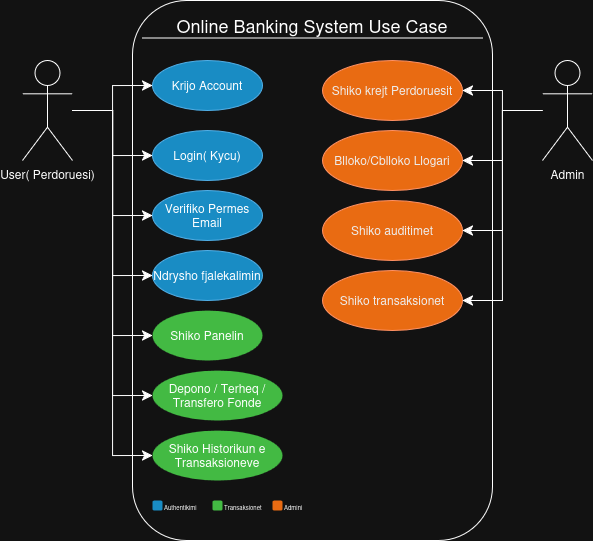

The diagram above was exported from draw.io. Its source (the exported page's mxGraphModel, read from the mxfile embedded in the PNG):
<mxGraphModel dx="1525" dy="996" grid="1" gridSize="10" guides="1" tooltips="1" connect="1" arrows="1" fold="1" page="1" pageScale="1" pageWidth="850" pageHeight="1100" math="0" shadow="0">
  <root>
    <mxCell id="0" />
    <mxCell id="1" parent="0" />
    <mxCell id="UiV3-DFd3MkYPiNV5GYF-1" parent="1" style="shape=umlActor;verticalLabelPosition=bottom;verticalAlign=top;html=1;outlineConnect=0;" value="User( Perdoruesi)" vertex="1">
      <mxGeometry height="100" width="50" x="80" y="180" as="geometry" />
    </mxCell>
    <mxCell id="UiV3-DFd3MkYPiNV5GYF-2" parent="1" style="shape=umlActor;verticalLabelPosition=bottom;verticalAlign=top;html=1;outlineConnect=0;" value="&lt;div&gt;Admin&lt;/div&gt;" vertex="1">
      <mxGeometry height="100" width="50" x="600" y="180" as="geometry" />
    </mxCell>
    <mxCell id="UiV3-DFd3MkYPiNV5GYF-5" parent="1" style="rounded=1;whiteSpace=wrap;html=1;" value="" vertex="1">
      <mxGeometry height="540" width="360" x="190" y="120" as="geometry" />
    </mxCell>
    <mxCell id="UiV3-DFd3MkYPiNV5GYF-6" parent="1" style="ellipse;whiteSpace=wrap;html=1;labelBackgroundColor=none;fillColor=#1ba1e2;fontColor=default;strokeColor=#006EAF;" value="Krijo Account" vertex="1">
      <mxGeometry height="50" width="110" x="210" y="180" as="geometry" />
    </mxCell>
    <mxCell id="UiV3-DFd3MkYPiNV5GYF-7" parent="1" style="ellipse;whiteSpace=wrap;html=1;fillColor=#fa6800;fontColor=#000000;strokeColor=#C73500;" value="Shiko krejt Perdoruesit" vertex="1">
      <mxGeometry height="60" width="140" x="380" y="180" as="geometry" />
    </mxCell>
    <mxCell id="UiV3-DFd3MkYPiNV5GYF-9" parent="1" style="ellipse;whiteSpace=wrap;html=1;labelBackgroundColor=none;fillColor=#1ba1e2;fontColor=default;strokeColor=#006EAF;" value="Login( Kycu)" vertex="1">
      <mxGeometry height="50" width="110" x="210" y="250" as="geometry" />
    </mxCell>
    <mxCell id="UiV3-DFd3MkYPiNV5GYF-10" parent="1" style="ellipse;whiteSpace=wrap;html=1;labelBackgroundColor=none;fillColor=#1ba1e2;fontColor=default;strokeColor=#006EAF;" value="Verifiko Permes Email" vertex="1">
      <mxGeometry height="50" width="110" x="210" y="310" as="geometry" />
    </mxCell>
    <mxCell id="UiV3-DFd3MkYPiNV5GYF-11" parent="1" style="ellipse;whiteSpace=wrap;html=1;labelBackgroundColor=none;fillColor=#1ba1e2;fontColor=default;strokeColor=#006EAF;" value="Ndrysho fjalekalimin" vertex="1">
      <mxGeometry height="50" width="110" x="210" y="370" as="geometry" />
    </mxCell>
    <mxCell id="UiV3-DFd3MkYPiNV5GYF-12" parent="1" style="shape=ext;double=1;rounded=1;whiteSpace=wrap;html=1;fillColor=#1ba1e2;fontColor=#ffffff;strokeColor=none;" value="" vertex="1">
      <mxGeometry height="10" width="10" x="210" y="620" as="geometry" />
    </mxCell>
    <mxCell id="UiV3-DFd3MkYPiNV5GYF-13" parent="1" style="text;html=1;whiteSpace=wrap;strokeColor=none;fillColor=none;align=left;verticalAlign=middle;rounded=0;horizontal=1;" value="&lt;font style=&quot;font-size: 6px;&quot;&gt;Authentikimi&lt;/font&gt;" vertex="1">
      <mxGeometry height="10" width="40" x="220" y="620" as="geometry" />
    </mxCell>
    <mxCell id="UiV3-DFd3MkYPiNV5GYF-14" edge="1" parent="1" source="UiV3-DFd3MkYPiNV5GYF-2" style="edgeStyle=orthogonalEdgeStyle;rounded=0;orthogonalLoop=1;jettySize=auto;html=1;entryX=1;entryY=0.5;entryDx=0;entryDy=0;fontSize=12;startSize=8;endSize=8;" target="UiV3-DFd3MkYPiNV5GYF-7">
      <mxGeometry relative="1" as="geometry" />
    </mxCell>
    <mxCell id="UiV3-DFd3MkYPiNV5GYF-16" parent="1" style="ellipse;whiteSpace=wrap;html=1;fillColor=#fa6800;fontColor=#000000;strokeColor=#C73500;" value="Blloko/Cblloko Llogari" vertex="1">
      <mxGeometry height="60" width="140" x="380" y="250" as="geometry" />
    </mxCell>
    <mxCell id="UiV3-DFd3MkYPiNV5GYF-17" edge="1" parent="1" source="UiV3-DFd3MkYPiNV5GYF-2" style="edgeStyle=orthogonalEdgeStyle;rounded=0;orthogonalLoop=1;jettySize=auto;html=1;entryX=1;entryY=0.5;entryDx=0;entryDy=0;fontSize=12;startSize=8;endSize=8;" target="UiV3-DFd3MkYPiNV5GYF-16">
      <mxGeometry relative="1" as="geometry" />
    </mxCell>
    <mxCell id="UiV3-DFd3MkYPiNV5GYF-18" parent="1" style="ellipse;whiteSpace=wrap;html=1;fillColor=#fa6800;fontColor=#000000;strokeColor=#C73500;" value="Shiko auditimet" vertex="1">
      <mxGeometry height="60" width="140" x="380" y="320" as="geometry" />
    </mxCell>
    <mxCell id="UiV3-DFd3MkYPiNV5GYF-19" edge="1" parent="1" source="UiV3-DFd3MkYPiNV5GYF-2" style="edgeStyle=orthogonalEdgeStyle;rounded=0;orthogonalLoop=1;jettySize=auto;html=1;entryX=1;entryY=0.5;entryDx=0;entryDy=0;fontSize=12;startSize=8;endSize=8;" target="UiV3-DFd3MkYPiNV5GYF-18">
      <mxGeometry relative="1" as="geometry" />
    </mxCell>
    <mxCell id="UiV3-DFd3MkYPiNV5GYF-20" parent="1" style="ellipse;whiteSpace=wrap;html=1;fillColor=#fa6800;fontColor=#000000;strokeColor=#C73500;" value="Shiko transaksionet" vertex="1">
      <mxGeometry height="60" width="140" x="380" y="390" as="geometry" />
    </mxCell>
    <mxCell id="UiV3-DFd3MkYPiNV5GYF-21" edge="1" parent="1" source="UiV3-DFd3MkYPiNV5GYF-2" style="edgeStyle=orthogonalEdgeStyle;rounded=0;orthogonalLoop=1;jettySize=auto;html=1;entryX=1;entryY=0.5;entryDx=0;entryDy=0;fontSize=12;startSize=8;endSize=8;" target="UiV3-DFd3MkYPiNV5GYF-20">
      <mxGeometry relative="1" as="geometry" />
    </mxCell>
    <mxCell id="UiV3-DFd3MkYPiNV5GYF-23" edge="1" parent="1" source="UiV3-DFd3MkYPiNV5GYF-1" style="edgeStyle=orthogonalEdgeStyle;rounded=0;orthogonalLoop=1;jettySize=auto;html=1;entryX=0;entryY=0.5;entryDx=0;entryDy=0;fontSize=12;startSize=8;endSize=8;" target="UiV3-DFd3MkYPiNV5GYF-6">
      <mxGeometry relative="1" as="geometry" />
    </mxCell>
    <mxCell id="UiV3-DFd3MkYPiNV5GYF-24" edge="1" parent="1" source="UiV3-DFd3MkYPiNV5GYF-1" style="edgeStyle=orthogonalEdgeStyle;rounded=0;orthogonalLoop=1;jettySize=auto;html=1;entryX=0;entryY=0.5;entryDx=0;entryDy=0;fontSize=12;startSize=8;endSize=8;" target="UiV3-DFd3MkYPiNV5GYF-11">
      <mxGeometry relative="1" as="geometry" />
    </mxCell>
    <mxCell id="UiV3-DFd3MkYPiNV5GYF-25" edge="1" parent="1" source="UiV3-DFd3MkYPiNV5GYF-1" style="edgeStyle=orthogonalEdgeStyle;rounded=0;orthogonalLoop=1;jettySize=auto;html=1;entryX=0;entryY=0.5;entryDx=0;entryDy=0;fontSize=12;startSize=8;endSize=8;" target="UiV3-DFd3MkYPiNV5GYF-9">
      <mxGeometry relative="1" as="geometry" />
    </mxCell>
    <mxCell id="UiV3-DFd3MkYPiNV5GYF-26" edge="1" parent="1" source="UiV3-DFd3MkYPiNV5GYF-1" style="edgeStyle=orthogonalEdgeStyle;rounded=0;orthogonalLoop=1;jettySize=auto;html=1;entryX=0;entryY=0.5;entryDx=0;entryDy=0;fontSize=12;startSize=8;endSize=8;" target="UiV3-DFd3MkYPiNV5GYF-10">
      <mxGeometry relative="1" as="geometry" />
    </mxCell>
    <mxCell id="UiV3-DFd3MkYPiNV5GYF-29" parent="1" style="shape=ext;double=1;rounded=1;whiteSpace=wrap;html=1;fillColor=#008a00;fontColor=#ffffff;strokeColor=none;" value="" vertex="1">
      <mxGeometry height="10" width="10" x="270" y="620" as="geometry" />
    </mxCell>
    <mxCell id="UiV3-DFd3MkYPiNV5GYF-30" parent="1" style="text;html=1;whiteSpace=wrap;strokeColor=none;fillColor=none;align=left;verticalAlign=middle;rounded=0;horizontal=1;" value="&lt;font style=&quot;font-size: 6px;&quot;&gt;Transaksionet&lt;/font&gt;" vertex="1">
      <mxGeometry height="10" width="40" x="280" y="620" as="geometry" />
    </mxCell>
    <mxCell id="UiV3-DFd3MkYPiNV5GYF-31" parent="1" style="shape=ext;double=1;rounded=1;whiteSpace=wrap;html=1;fillColor=#fa6800;fontColor=#000000;strokeColor=none;" value="" vertex="1">
      <mxGeometry height="10" width="10" x="330" y="620" as="geometry" />
    </mxCell>
    <mxCell id="UiV3-DFd3MkYPiNV5GYF-33" parent="1" style="text;html=1;whiteSpace=wrap;strokeColor=none;fillColor=none;align=left;verticalAlign=middle;rounded=0;horizontal=1;" value="&lt;font style=&quot;font-size: 6px;&quot;&gt;Admini&lt;/font&gt;" vertex="1">
      <mxGeometry height="10" width="40" x="340" y="620" as="geometry" />
    </mxCell>
    <mxCell id="UiV3-DFd3MkYPiNV5GYF-35" parent="1" style="ellipse;whiteSpace=wrap;html=1;labelBackgroundColor=none;fillColor=#008a00;fontColor=light-dark(#FFFFFF,#121212);strokeColor=none;" value="&lt;span style=&quot;color: light-dark(rgb(0, 0, 0), rgb(255, 255, 255));&quot;&gt;Shiko Panelin&lt;/span&gt;" vertex="1">
      <mxGeometry height="50" width="110" x="210" y="430" as="geometry" />
    </mxCell>
    <mxCell id="UiV3-DFd3MkYPiNV5GYF-36" parent="1" style="ellipse;whiteSpace=wrap;html=1;labelBackgroundColor=none;fillColor=#008a00;fontColor=light-dark(#000000,#FFFFFF);strokeColor=none;" value="Depono / Terheq / Transfero Fonde" vertex="1">
      <mxGeometry height="50" width="130" x="210" y="490" as="geometry" />
    </mxCell>
    <mxCell id="UiV3-DFd3MkYPiNV5GYF-37" parent="1" style="ellipse;whiteSpace=wrap;html=1;labelBackgroundColor=none;fillColor=#008a00;fontColor=light-dark(#FFFFFF,#121212);strokeColor=none;" value="&lt;span style=&quot;color: light-dark(rgb(0, 0, 0), rgb(255, 255, 255));&quot;&gt;Shiko Historikun e Transaksioneve&lt;/span&gt;" vertex="1">
      <mxGeometry height="50" width="130" x="210" y="550" as="geometry" />
    </mxCell>
    <mxCell id="UiV3-DFd3MkYPiNV5GYF-38" edge="1" parent="1" source="UiV3-DFd3MkYPiNV5GYF-1" style="edgeStyle=orthogonalEdgeStyle;rounded=0;orthogonalLoop=1;jettySize=auto;html=1;entryX=0;entryY=0.5;entryDx=0;entryDy=0;fontSize=12;startSize=8;endSize=8;" target="UiV3-DFd3MkYPiNV5GYF-35">
      <mxGeometry relative="1" as="geometry" />
    </mxCell>
    <mxCell id="UiV3-DFd3MkYPiNV5GYF-39" edge="1" parent="1" source="UiV3-DFd3MkYPiNV5GYF-1" style="edgeStyle=orthogonalEdgeStyle;rounded=0;orthogonalLoop=1;jettySize=auto;html=1;entryX=0;entryY=0.5;entryDx=0;entryDy=0;fontSize=12;startSize=8;endSize=8;" target="UiV3-DFd3MkYPiNV5GYF-36">
      <mxGeometry relative="1" as="geometry" />
    </mxCell>
    <mxCell id="UiV3-DFd3MkYPiNV5GYF-40" edge="1" parent="1" source="UiV3-DFd3MkYPiNV5GYF-1" style="edgeStyle=orthogonalEdgeStyle;rounded=0;orthogonalLoop=1;jettySize=auto;html=1;entryX=0;entryY=0.5;entryDx=0;entryDy=0;fontSize=12;startSize=8;endSize=8;" target="UiV3-DFd3MkYPiNV5GYF-37">
      <mxGeometry relative="1" as="geometry" />
    </mxCell>
    <mxCell id="UiV3-DFd3MkYPiNV5GYF-41" parent="1" style="text;html=1;whiteSpace=wrap;strokeColor=none;fillColor=none;align=center;verticalAlign=middle;rounded=0;" value="&lt;font style=&quot;font-size: 18px;&quot;&gt;Online Banking System Use Case&lt;/font&gt;" vertex="1">
      <mxGeometry height="50" width="340" x="200" y="120" as="geometry" />
    </mxCell>
    <mxCell id="UiV3-DFd3MkYPiNV5GYF-44" edge="1" parent="1" source="UiV3-DFd3MkYPiNV5GYF-41" style="endArrow=none;html=1;rounded=0;fontSize=12;startSize=8;endSize=8;curved=1;exitX=0;exitY=0.75;exitDx=0;exitDy=0;entryX=1;entryY=0.75;entryDx=0;entryDy=0;" target="UiV3-DFd3MkYPiNV5GYF-41" value="">
      <mxGeometry height="50" relative="1" width="50" as="geometry">
        <mxPoint x="320" y="480" as="sourcePoint" />
        <mxPoint x="370" y="430" as="targetPoint" />
      </mxGeometry>
    </mxCell>
  </root>
</mxGraphModel>